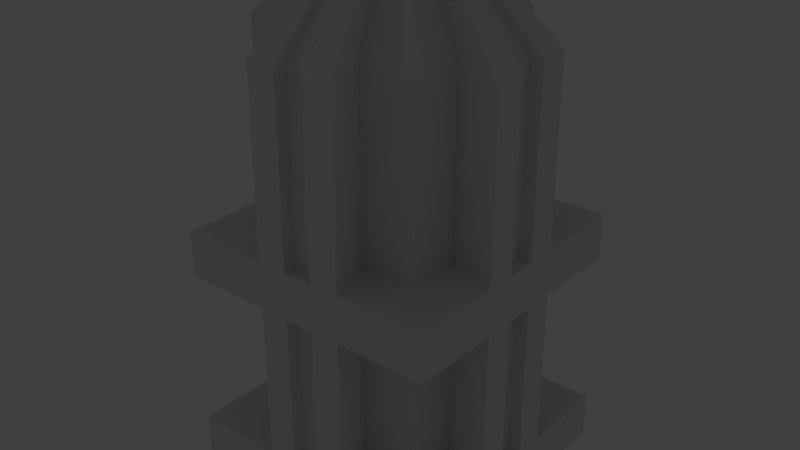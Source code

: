 # Source: building2.blend  (saved by Blender 2.79.0; exported with 4.5.12 LTS)
import bpy
from mathutils import Matrix  # noqa: F401  (used for matrix-valued properties, if any)

bpy.ops.wm.read_factory_settings(use_empty=True)
scene = bpy.context.scene
scene.name = 'Scene'

# ---- collections
col_collection_1 = bpy.data.collections.new('Collection 1'); scene.collection.children.link(col_collection_1)

# ---- materials (node trees are filled in below, after node groups)
mat_material = bpy.data.materials.new('Material')
mat_material.alpha_threshold = 0.0
mat_material.use_transparent_shadow = False
mat_material.roughness = 0.5
mat_material.line_color = (0.0, 0.0, 0.0, 1.0)

# ---- material node trees

# ---- world
world_world = bpy.data.worlds.new('World'); scene.world = world_world
world_world.color = (0.05088, 0.05088, 0.05088)
world_world.use_sun_shadow = False
world_world.sun_shadow_jitter_overblur = 0.0
world_world.cycles.sampling_method = 'MANUAL'

# ---- lights
light_lamp = bpy.data.lights.new('Lamp', 'POINT')
light_lamp.transmission_factor = 0.0
light_lamp.cutoff_distance = 30.0
light_lamp.energy = 100.0
light_lamp.shadow_buffer_clip_start = 1.001
light_lamp.shadow_soft_size = 0.1
light_lamp.shadow_maximum_resolution = 0.006
light_lamp.use_absolute_resolution = True

# ---- meshes
me_cube_001 = bpy.data.meshes.new('Cube.001')
me_cube_001.from_pydata([(7.236, 7.236, 18.0), (7.236, -7.236, 18.0), (11.75, 1.306, 18.0), (11.75, -1.306, 18.0), (10.54, 1.306, 18.0), (10.54, -1.306, 18.0), (7.236, -2.412, 18.0), (7.236, 2.412, 18.0), (9.494, 3.165, 18.0), (11.75, 3.918, 18.0), (11.75, -3.918, 18.0), (9.494, -3.165, 18.0), (7.236, 7.236, 4.03), (7.236, -7.236, 4.03), (11.75, 1.306, 4.03), (11.75, -1.306, 4.03), (10.54, 0.9043, 4.432), (10.54, -0.9043, 4.432), (7.236, -2.412, 4.03), (7.236, 2.412, 4.432), (9.494, 3.165, 4.432), (11.37, 3.791, 4.432), (11.75, -3.918, 4.03), (9.494, -3.165, 4.03), (11.75, -11.75, 4.03), (11.75, 11.75, 4.03), (11.75, 1.306, -2.384e-07), (11.75, -1.306, -2.384e-07), (11.75, 3.918, -2.384e-07), (11.75, -3.918, -2.384e-07), (11.75, -11.75, -2.384e-07), (11.75, 11.75, -2.384e-07), (5.753, 1.306, -2.384e-07), (5.753, -1.306, -2.384e-07), (5.753, 3.918, -2.384e-07), (5.753, -3.918, -2.384e-07), (5.753, -5.753, -2.384e-07), (5.753, 5.753, -2.384e-07), (7.236, 2.412, 6.026), (7.236, 2.412, 8.423), (7.236, 2.412, 10.02), (7.236, 2.412, 12.41), (7.236, 2.412, 14.01), (7.236, 2.412, 16.0), (9.494, 3.165, 16.0), (9.494, 3.165, 13.61), (9.494, 3.165, 12.01), (9.494, 3.165, 9.616), (9.494, 3.165, 8.022), (9.494, 3.165, 6.026), (11.75, 1.306, 6.026), (11.75, 1.306, 8.022), (11.75, 1.306, 10.02), (11.75, 1.306, 12.01), (11.75, 1.306, 14.01), (11.75, 1.306, 16.0), (10.54, 0.9043, 16.41), (10.54, 0.9043, 13.61), (10.54, 0.9043, 12.41), (10.54, 0.9043, 9.616), (10.54, 0.9043, 8.423), (10.54, 0.9043, 5.624), (9.494, -3.165, 6.026), (9.494, -3.165, 8.423), (9.494, -3.165, 10.02), (9.494, -3.165, 12.41), (9.494, -3.165, 14.01), (9.494, -3.165, 16.0), (7.236, -2.412, 16.0), (7.236, -2.412, 13.61), (7.236, -2.412, 12.01), (7.236, -2.412, 9.616), (7.236, -2.412, 8.022), (7.236, -2.412, 6.026), (11.37, -3.791, 5.624), (11.37, -3.791, 8.423), (11.37, -3.791, 9.616), (11.37, -3.791, 12.41), (11.37, -3.791, 13.61), (11.37, -3.791, 16.41), (11.75, -1.306, 6.026), (11.75, -1.306, 8.022), (11.75, -1.306, 10.02), (11.75, -1.306, 12.01), (11.75, -1.306, 14.01), (11.75, -1.306, 16.0), (11.37, 3.791, 5.624), (11.37, 3.791, 8.423), (11.37, 3.791, 9.616), (11.37, 3.791, 12.41), (11.37, 3.791, 13.61), (11.37, 3.791, 16.41), (7.236, 7.236, 16.0), (7.236, 7.236, 14.01), (7.236, 7.236, 12.01), (7.236, 7.236, 10.02), (7.236, 7.236, 8.022), (7.236, 7.236, 6.026), (7.236, -7.236, 16.0), (7.236, -7.236, 14.01), (7.236, -7.236, 12.01), (7.236, -7.236, 10.02), (7.236, -7.236, 8.022), (7.236, -7.236, 6.026), (10.54, -0.9043, 16.41), (10.54, -0.9043, 13.61), (10.54, -0.9043, 12.41), (10.54, -0.9043, 9.616), (10.54, -0.9043, 8.423), (10.54, -0.9043, 5.624), (7.236, -2.412, 17.6), (7.236, -6.834, 17.6), (7.236, 6.834, 17.6), (7.236, 2.412, 17.6), (9.494, 3.165, 17.6), (9.494, -3.165, 17.6), (7.236, 2.412, 4.03), (11.37, -3.791, 17.6), (11.37, 3.791, 17.6), (10.54, 0.9043, 17.6), (10.54, -0.9043, 17.6), (7.236, -2.412, 4.432), (7.236, -6.834, 4.432), (7.236, 6.834, 4.432), (9.494, 3.165, 4.03), (9.494, -3.165, 4.432), (11.75, 3.918, 4.03), (11.37, -3.791, 4.432), (10.54, 1.306, 4.03), (10.54, -1.306, 4.03), (10.54, 0.8899, 6.442), (11.36, -3.786, 15.59), (11.36, 3.786, 15.59), (7.236, 6.834, 5.624), (7.236, -6.834, 5.624), (10.54, -0.8899, 6.442), (10.54, 0.8899, 15.59), (10.54, 0.8899, 14.42), (10.54, 0.8899, 11.6), (10.54, 0.8899, 10.43), (10.54, 0.8899, 7.606), (11.36, -3.786, 6.442), (11.36, -3.786, 7.606), (11.36, -3.786, 10.43), (11.36, -3.786, 11.6), (11.36, -3.786, 14.42), (11.36, 3.786, 6.442), (11.36, 3.786, 7.606), (11.36, 3.786, 10.43), (11.36, 3.786, 11.6), (11.36, 3.786, 14.42), (7.236, 6.834, 16.41), (7.236, 6.834, 12.41), (7.236, 6.834, 13.61), (7.236, 6.834, 8.423), (7.236, 6.834, 9.616), (7.236, -6.834, 16.41), (7.236, -6.834, 12.41), (7.236, -6.834, 13.61), (7.236, -6.834, 8.423), (7.236, -6.834, 9.616), (10.54, -0.8899, 15.59), (10.54, -0.8899, 14.42), (10.54, -0.8899, 11.6), (10.54, -0.8899, 10.43), (10.54, -0.8899, 7.606), (7.236, -2.412, 16.41), (7.236, -2.412, 14.01), (7.236, -2.412, 12.41), (7.236, -2.412, 10.02), (7.236, -2.412, 8.423), (7.236, -2.412, 5.624), (7.236, 2.412, 16.41), (7.236, 2.412, 13.61), (7.236, 2.412, 12.01), (7.236, 2.412, 9.616), (7.236, 2.412, 8.022), (7.236, 2.412, 5.624), (9.494, 3.165, 16.41), (9.494, 3.165, 14.01), (9.494, 3.165, 12.41), (9.494, 3.165, 10.02), (9.494, 3.165, 8.423), (9.494, 3.165, 5.624), (9.494, -3.165, 16.41), (9.494, -3.165, 13.61), (9.494, -3.165, 12.01), (9.494, -3.165, 9.616), (9.494, -3.165, 8.022), (9.494, -3.165, 5.624), (10.54, 1.306, 16.0), (10.54, 1.306, 14.01), (10.54, 1.306, 12.01), (10.54, 1.306, 10.02), (10.54, 1.306, 8.022), (10.54, 1.306, 6.026), (11.75, -3.918, 6.026), (11.75, -3.918, 8.022), (11.75, -3.918, 10.02), (11.75, -3.918, 12.01), (11.75, -3.918, 14.01), (11.75, -3.918, 16.0), (11.75, 3.918, 6.026), (11.75, 3.918, 8.022), (11.75, 3.918, 10.02), (11.75, 3.918, 12.01), (11.75, 3.918, 14.01), (11.75, 3.918, 16.0), (7.236, 6.82, 15.59), (7.236, 6.82, 14.42), (7.236, 6.82, 11.6), (7.236, 6.82, 10.43), (7.236, 6.82, 7.606), (7.236, 6.82, 6.442), (7.236, -6.82, 15.59), (7.236, -6.82, 14.42), (7.236, -6.82, 11.6), (7.236, -6.82, 10.43), (7.236, -6.82, 7.606), (7.236, -6.82, 6.442), (10.54, -1.306, 16.0), (10.54, -1.306, 14.01), (10.54, -1.306, 12.01), (10.54, -1.306, 10.02), (10.54, -1.306, 8.022), (10.54, -1.306, 6.026), (7.236, -2.412, 15.59), (7.236, -2.412, 14.42), (7.236, -2.412, 11.6), (7.236, -2.412, 10.43), (7.236, -2.412, 7.606), (7.236, -2.412, 6.442), (7.236, 2.412, 15.59), (7.236, 2.412, 14.42), (7.236, 2.412, 11.6), (7.236, 2.412, 10.43), (7.236, 2.412, 7.606), (7.236, 2.412, 6.442), (9.494, 3.165, 15.59), (9.494, 3.165, 14.42), (9.494, 3.165, 11.6), (9.494, 3.165, 10.43), (9.494, 3.165, 7.606), (9.494, 3.165, 6.442), (9.494, -3.165, 15.59), (9.494, -3.165, 14.42), (9.494, -3.165, 11.6), (9.494, -3.165, 10.43), (9.494, -3.165, 7.606), (9.494, -3.165, 6.442)], [], [(177, 183, 20, 19), (50, 195, 128, 14), (189, 171, 121, 125), (74, 189, 125, 127), (80, 196, 22, 15), (202, 50, 14, 126), (183, 86, 21, 20), (133, 177, 19, 123), (171, 134, 122, 121), (61, 109, 17, 16), (225, 80, 15, 129), (13, 24, 22, 18), (116, 124, 126, 25, 12), (129, 15, 14, 128), (126, 14, 26, 28), (15, 22, 29, 27), (22, 24, 30, 29), (14, 15, 27, 26), (25, 126, 28, 31), (27, 29, 35, 33), (31, 28, 34, 37), (28, 26, 32, 34), (26, 27, 33, 32), (29, 30, 36, 35), (5, 3, 85, 220), (220, 85, 84, 221), (221, 84, 83, 222), (222, 83, 82, 223), (223, 82, 81, 224), (224, 81, 80, 225), (119, 120, 104, 56), (136, 161, 162, 137), (57, 105, 106, 58), (138, 163, 164, 139), (59, 107, 108, 60), (140, 165, 135, 130), (110, 111, 156, 166), (226, 214, 215, 227), (69, 158, 157, 168), (228, 216, 217, 229), (71, 160, 159, 170), (230, 218, 219, 231), (112, 113, 172, 151), (208, 232, 233, 209), (153, 173, 41, 152), (210, 234, 235, 211), (155, 175, 39, 154), (212, 236, 237, 213), (114, 118, 91, 178), (238, 132, 150, 239), (45, 90, 89, 180), (240, 149, 148, 241), (47, 88, 87, 182), (242, 147, 146, 243), (9, 2, 55, 207), (207, 55, 54, 206), (206, 54, 53, 205), (205, 53, 52, 204), (204, 52, 51, 203), (203, 51, 50, 202), (3, 10, 201, 85), (85, 201, 200, 84), (84, 200, 199, 83), (83, 199, 198, 82), (82, 198, 197, 81), (81, 197, 196, 80), (117, 115, 184, 79), (131, 244, 245, 145), (78, 185, 65, 77), (144, 246, 247, 143), (76, 187, 63, 75), (142, 248, 249, 141), (115, 110, 166, 184), (244, 226, 227, 245), (185, 69, 168, 65), (246, 228, 229, 247), (187, 71, 170, 63), (248, 230, 231, 249), (2, 4, 190, 55), (55, 190, 191, 54), (54, 191, 192, 53), (53, 192, 193, 52), (52, 193, 194, 51), (51, 194, 195, 50), (113, 114, 178, 172), (232, 238, 239, 233), (173, 45, 180, 41), (234, 240, 241, 235), (175, 47, 182, 39), (236, 242, 243, 237), (111, 110, 6, 1), (113, 112, 0, 7), (114, 113, 7, 8), (115, 117, 10, 11), (118, 114, 8, 9), (120, 119, 4, 5), (110, 115, 11, 6), (121, 122, 13, 18), (123, 19, 116, 12), (19, 20, 124, 116), (127, 125, 23, 22), (20, 21, 126, 124), (16, 17, 129, 128), (125, 121, 18, 23), (61, 16, 128, 195), (117, 79, 201, 10), (91, 118, 9, 207), (133, 123, 12, 97), (122, 134, 103, 13), (17, 109, 225, 129), (119, 56, 190, 4), (57, 58, 192, 191), (59, 60, 194, 193), (74, 127, 22, 196), (76, 75, 197, 198), (78, 77, 199, 200), (21, 86, 202, 126), (87, 88, 204, 203), (89, 90, 206, 205), (112, 151, 92, 0), (153, 152, 94, 93), (155, 154, 96, 95), (156, 111, 1, 98), (157, 158, 99, 100), (159, 160, 101, 102), (104, 120, 5, 220), (106, 105, 221, 222), (108, 107, 223, 224), (56, 104, 220, 190), (105, 57, 191, 221), (58, 106, 222, 192), (107, 59, 193, 223), (60, 108, 224, 194), (109, 61, 195, 225), (166, 156, 98, 68), (158, 69, 167, 99), (168, 157, 100, 70), (160, 71, 169, 101), (170, 159, 102, 72), (134, 171, 73, 103), (151, 172, 43, 92), (173, 153, 93, 42), (152, 41, 174, 94), (175, 155, 95, 40), (154, 39, 176, 96), (177, 133, 97, 38), (178, 91, 207, 44), (90, 45, 179, 206), (180, 89, 205, 46), (88, 47, 181, 204), (182, 87, 203, 48), (86, 183, 49, 202), (79, 184, 67, 201), (185, 78, 200, 66), (77, 65, 186, 199), (187, 76, 198, 64), (75, 63, 188, 197), (189, 74, 196, 62), (184, 166, 68, 67), (69, 185, 66, 167), (65, 168, 70, 186), (71, 187, 64, 169), (63, 170, 72, 188), (171, 189, 62, 73), (172, 178, 44, 43), (45, 173, 42, 179), (41, 180, 46, 174), (47, 175, 40, 181), (39, 182, 48, 176), (183, 177, 38, 49), (136, 137, 191, 190), (138, 139, 193, 192), (140, 130, 195, 194), (142, 141, 196, 197), (144, 143, 198, 199), (131, 145, 200, 201), (146, 147, 203, 202), (148, 149, 205, 204), (150, 132, 207, 206), (208, 209, 93, 92), (210, 211, 95, 94), (212, 213, 97, 96), (215, 214, 98, 99), (217, 216, 100, 101), (219, 218, 102, 103), (162, 161, 220, 221), (164, 163, 222, 223), (135, 165, 224, 225), (161, 136, 190, 220), (137, 162, 221, 191), (163, 138, 192, 222), (139, 164, 223, 193), (165, 140, 194, 224), (130, 135, 225, 195), (214, 226, 68, 98), (227, 215, 99, 167), (216, 228, 70, 100), (229, 217, 101, 169), (218, 230, 72, 102), (231, 219, 103, 73), (232, 208, 92, 43), (209, 233, 42, 93), (234, 210, 94, 174), (211, 235, 40, 95), (236, 212, 96, 176), (213, 237, 38, 97), (132, 238, 44, 207), (239, 150, 206, 179), (149, 240, 46, 205), (241, 148, 204, 181), (147, 242, 48, 203), (243, 146, 202, 49), (244, 131, 201, 67), (145, 245, 66, 200), (246, 144, 199, 186), (143, 247, 64, 198), (248, 142, 197, 188), (141, 249, 62, 196), (226, 244, 67, 68), (245, 227, 167, 66), (228, 246, 186, 70), (247, 229, 169, 64), (230, 248, 188, 72), (249, 231, 73, 62), (238, 232, 43, 44), (233, 239, 179, 42), (240, 234, 174, 46), (235, 241, 181, 40), (242, 236, 176, 48), (237, 243, 49, 38)])
_uv = me_cube_001.uv_layers.new(name='UVMap')
_uv.uv.foreach_set('vector', [0.8703, 0.6147, 0.8703, 0.6147, 0.8703, 0.6147, 0.8703, 0.6147, 0.625, 0.6178, 0.625, 0.6178, 0.625, 0.6178, 0.625, 0.6178, 0.8703, 0.6147, 0.8703, 0.6147, 0.8703, 0.6147, 0.8703, 0.6147, 0.8703, 0.6147, 0.8703, 0.6147, 0.8703, 0.6147, 0.8703, 0.6147, 0.625, 0.6178, 0.625, 0.6178, 0.625, 0.6178, 0.625, 0.6178, 0.625, 0.6178, 0.625, 0.6178, 0.625, 0.6178, 0.625, 0.6178, 0.8703, 0.6147, 0.8703, 0.6147, 0.8703, 0.6147, 0.8703, 0.6147, 0.8703, 0.6147, 0.8703, 0.6147, 0.8703, 0.6147, 0.8703, 0.6147, 0.8703, 0.6147, 0.8703, 0.6147, 0.8703, 0.6147, 0.8703, 0.6147, 0.8703, 0.6147, 0.8703, 0.6147, 0.8703, 0.6147, 0.8703, 0.6147, 0.625, 0.6178, 0.625, 0.6178, 0.625, 0.6178, 0.625, 0.6178, 0.625, 0.6178, 0.625, 0.6178, 0.625, 0.6178, 0.625, 0.6178, 0.625, 0.6178, 0.625, 0.6178, 0.625, 0.6178, 0.625, 0.6178, 0.625, 0.6178, 0.625, 0.6178, 0.625, 0.6178, 0.625, 0.6178, 0.625, 0.6178, 0.625, 0.6178, 0.625, 0.6178, 0.625, 0.6178, 0.625, 0.6178, 0.625, 0.6178, 0.625, 0.6178, 0.625, 0.6178, 0.625, 0.6178, 0.625, 0.6178, 0.625, 0.6178, 0.625, 0.6178, 0.625, 0.6178, 0.625, 0.6178, 0.625, 0.6178, 0.625, 0.6178, 0.625, 0.6178, 0.625, 0.6178, 0.625, 0.6178, 0.625, 0.6178, 0.625, 0.6178, 0.625, 0.6178, 0.625, 0.6178, 0.625, 0.6178, 0.625, 0.6178, 0.625, 0.6178, 0.625, 0.6178, 0.625, 0.6178, 0.625, 0.6178, 0.625, 0.6178, 0.625, 0.6178, 0.625, 0.6178, 0.625, 0.6178, 0.625, 0.6178, 0.625, 0.6178, 0.625, 0.6178, 0.625, 0.6178, 0.625, 0.6178, 0.625, 0.6178, 0.625, 0.6178, 0.625, 0.6178, 0.625, 0.6178, 0.625, 0.6178, 0.625, 0.6178, 0.625, 0.6178, 0.625, 0.6178, 0.625, 0.6178, 0.625, 0.6178, 0.625, 0.6178, 0.625, 0.6178, 0.625, 0.6178, 0.625, 0.6178, 0.625, 0.6178, 0.625, 0.6178, 0.625, 0.6178, 0.625, 0.6178, 0.625, 0.6178, 0.625, 0.6178, 0.625, 0.6178, 0.625, 0.6178, 0.625, 0.6178, 0.625, 0.6178, 0.625, 0.6178, 0.625, 0.6178, 0.625, 0.6178, 0.8703, 0.6147, 0.8703, 0.6147, 0.8703, 0.6147, 0.8703, 0.6147, 0.8703, 0.6147, 0.8703, 0.6147, 0.8703, 0.6147, 0.8703, 0.6147, 0.8703, 0.6147, 0.8703, 0.6147, 0.8703, 0.6147, 0.8703, 0.6147, 0.8703, 0.6147, 0.8703, 0.6147, 0.8703, 0.6147, 0.8703, 0.6147, 0.8703, 0.6147, 0.8703, 0.6147, 0.8703, 0.6147, 0.8703, 0.6147, 0.8703, 0.6147, 0.8703, 0.6147, 0.8703, 0.6147, 0.8703, 0.6147, 0.8703, 0.6147, 0.8703, 0.6147, 0.8703, 0.6147, 0.8703, 0.6147, 0.8703, 0.6147, 0.8703, 0.6147, 0.8703, 0.6147, 0.8703, 0.6147, 0.8703, 0.6147, 0.8703, 0.6147, 0.8703, 0.6147, 0.8703, 0.6147, 0.8703, 0.6147, 0.8703, 0.6147, 0.8703, 0.6147, 0.8703, 0.6147, 0.8703, 0.6147, 0.8703, 0.6147, 0.8703, 0.6147, 0.8703, 0.6147, 0.8703, 0.6147, 0.8703, 0.6147, 0.8703, 0.6147, 0.8703, 0.6147, 0.8703, 0.6147, 0.8703, 0.6147, 0.8703, 0.6147, 0.8703, 0.6147, 0.8703, 0.6147, 0.8703, 0.6147, 0.8703, 0.6147, 0.8703, 0.6147, 0.8703, 0.6147, 0.8703, 0.6147, 0.8703, 0.6147, 0.8703, 0.6147, 0.8703, 0.6147, 0.8703, 0.6147, 0.8703, 0.6147, 0.8703, 0.6147, 0.8703, 0.6147, 0.8703, 0.6147, 0.8703, 0.6147, 0.8703, 0.6147, 0.8703, 0.6147, 0.8703, 0.6147, 0.8703, 0.6147, 0.8703, 0.6147, 0.8703, 0.6147, 0.8703, 0.6147, 0.8703, 0.6147, 0.8703, 0.6147, 0.8703, 0.6147, 0.8703, 0.6147, 0.8703, 0.6147, 0.8703, 0.6147, 0.8703, 0.6147, 0.8703, 0.6147, 0.8703, 0.6147, 0.8703, 0.6147, 0.8703, 0.6147, 0.8703, 0.6147, 0.8703, 0.6147, 0.8703, 0.6147, 0.8703, 0.6147, 0.8703, 0.6147, 0.8703, 0.6147, 0.8703, 0.6147, 0.8703, 0.6147, 0.8703, 0.6147, 0.8703, 0.6147, 0.8703, 0.6147, 0.625, 0.6178, 0.625, 0.6178, 0.625, 0.6178, 0.625, 0.6178, 0.625, 0.6178, 0.625, 0.6178, 0.625, 0.6178, 0.625, 0.6178, 0.625, 0.6178, 0.625, 0.6178, 0.625, 0.6178, 0.625, 0.6178, 0.625, 0.6178, 0.625, 0.6178, 0.625, 0.6178, 0.625, 0.6178, 0.625, 0.6178, 0.625, 0.6178, 0.625, 0.6178, 0.625, 0.6178, 0.625, 0.6178, 0.625, 0.6178, 0.625, 0.6178, 0.625, 0.6178, 0.625, 0.6178, 0.625, 0.6178, 0.625, 0.6178, 0.625, 0.6178, 0.625, 0.6178, 0.625, 0.6178, 0.625, 0.6178, 0.625, 0.6178, 0.625, 0.6178, 0.625, 0.6178, 0.625, 0.6178, 0.625, 0.6178, 0.625, 0.6178, 0.625, 0.6178, 0.625, 0.6178, 0.625, 0.6178, 0.625, 0.6178, 0.625, 0.6178, 0.625, 0.6178, 0.625, 0.6178, 0.625, 0.6178, 0.625, 0.6178, 0.625, 0.6178, 0.625, 0.6178, 0.8703, 0.6147, 0.8703, 0.6147, 0.8703, 0.6147, 0.8703, 0.6147, 0.8703, 0.6147, 0.8703, 0.6147, 0.8703, 0.6147, 0.8703, 0.6147, 0.8703, 0.6147, 0.8703, 0.6147, 0.8703, 0.6147, 0.8703, 0.6147, 0.8703, 0.6147, 0.8703, 0.6147, 0.8703, 0.6147, 0.8703, 0.6147, 0.8703, 0.6147, 0.8703, 0.6147, 0.8703, 0.6147, 0.8703, 0.6147, 0.8703, 0.6147, 0.8703, 0.6147, 0.8703, 0.6147, 0.8703, 0.6147, 0.8703, 0.6147, 0.8703, 0.6147, 0.8703, 0.6147, 0.8703, 0.6147, 0.8703, 0.6147, 0.8703, 0.6147, 0.8703, 0.6147, 0.8703, 0.6147, 0.8703, 0.6147, 0.8703, 0.6147, 0.8703, 0.6147, 0.8703, 0.6147, 0.8703, 0.6147, 0.8703, 0.6147, 0.8703, 0.6147, 0.8703, 0.6147, 0.8703, 0.6147, 0.8703, 0.6147, 0.8703, 0.6147, 0.8703, 0.6147, 0.8703, 0.6147, 0.8703, 0.6147, 0.8703, 0.6147, 0.8703, 0.6147, 0.625, 0.6178, 0.625, 0.6178, 0.625, 0.6178, 0.625, 0.6178, 0.625, 0.6178, 0.625, 0.6178, 0.625, 0.6178, 0.625, 0.6178, 0.625, 0.6178, 0.625, 0.6178, 0.625, 0.6178, 0.625, 0.6178, 0.625, 0.6178, 0.625, 0.6178, 0.625, 0.6178, 0.625, 0.6178, 0.625, 0.6178, 0.625, 0.6178, 0.625, 0.6178, 0.625, 0.6178, 0.625, 0.6178, 0.625, 0.6178, 0.625, 0.6178, 0.625, 0.6178, 0.8703, 0.6147, 0.8703, 0.6147, 0.8703, 0.6147, 0.8703, 0.6147, 0.8703, 0.6147, 0.8703, 0.6147, 0.8703, 0.6147, 0.8703, 0.6147, 0.8703, 0.6147, 0.8703, 0.6147, 0.8703, 0.6147, 0.8703, 0.6147, 0.8703, 0.6147, 0.8703, 0.6147, 0.8703, 0.6147, 0.8703, 0.6147, 0.8703, 0.6147, 0.8703, 0.6147, 0.8703, 0.6147, 0.8703, 0.6147, 0.8703, 0.6147, 0.8703, 0.6147, 0.8703, 0.6147, 0.8703, 0.6147, 0.625, 0.6178, 0.625, 0.6178, 0.625, 0.6178, 0.625, 0.6178, 0.625, 0.6178, 0.625, 0.6178, 0.625, 0.6178, 0.625, 0.6178, 0.625, 0.6178, 0.625, 0.6178, 0.625, 0.6178, 0.625, 0.6178, 0.625, 0.6178, 0.625, 0.6178, 0.625, 0.6178, 0.625, 0.6178, 0.625, 0.6178, 0.625, 0.6178, 0.625, 0.6178, 0.625, 0.6178, 0.625, 0.6178, 0.625, 0.6178, 0.625, 0.6178, 0.625, 0.6178, 0.625, 0.6178, 0.625, 0.6178, 0.625, 0.6178, 0.625, 0.6178, 0.625, 0.6178, 0.625, 0.6178, 0.625, 0.6178, 0.625, 0.6178, 0.625, 0.6178, 0.625, 0.6178, 0.625, 0.6178, 0.625, 0.6178, 0.625, 0.6178, 0.625, 0.6178, 0.625, 0.6178, 0.625, 0.6178, 0.625, 0.6178, 0.625, 0.6178, 0.625, 0.6178, 0.625, 0.6178, 0.625, 0.6178, 0.625, 0.6178, 0.625, 0.6178, 0.625, 0.6178, 0.625, 0.6178, 0.625, 0.6178, 0.625, 0.6178, 0.625, 0.6178, 0.625, 0.6178, 0.625, 0.6178, 0.625, 0.6178, 0.625, 0.6178, 0.625, 0.6178, 0.625, 0.6178, 0.625, 0.6178, 0.625, 0.6178, 0.625, 0.6178, 0.625, 0.6178, 0.625, 0.6178, 0.625, 0.6178, 0.625, 0.6178, 0.625, 0.6178, 0.625, 0.6178, 0.625, 0.6178, 0.625, 0.6178, 0.625, 0.6178, 0.625, 0.6178, 0.625, 0.6178, 0.625, 0.6178, 0.625, 0.6178, 0.625, 0.6178, 0.625, 0.6178, 0.625, 0.6178, 0.625, 0.6178, 0.625, 0.6178, 0.625, 0.6178, 0.625, 0.6178, 0.625, 0.6178, 0.625, 0.6178, 0.625, 0.6178, 0.625, 0.6178, 0.625, 0.6178, 0.625, 0.6178, 0.625, 0.6178, 0.625, 0.6178, 0.625, 0.6178, 0.625, 0.6178, 0.625, 0.6178, 0.625, 0.6178, 0.625, 0.6178, 0.625, 0.6178, 0.625, 0.6178, 0.625, 0.6178, 0.625, 0.6178, 0.625, 0.6178, 0.625, 0.6178, 0.625, 0.6178, 0.625, 0.6178, 0.625, 0.6178, 0.625, 0.6178, 0.625, 0.6178, 0.625, 0.6178, 0.625, 0.6178, 0.625, 0.6178, 0.625, 0.6178, 0.625, 0.6178, 0.625, 0.6178, 0.625, 0.6178, 0.625, 0.6178, 0.625, 0.6178, 0.625, 0.6178, 0.625, 0.6178, 0.625, 0.6178, 0.625, 0.6178, 0.625, 0.6178, 0.625, 0.6178, 0.625, 0.6178, 0.625, 0.6178, 0.625, 0.6178, 0.625, 0.6178, 0.625, 0.6178, 0.625, 0.6178, 0.625, 0.6178, 0.625, 0.6178, 0.625, 0.6178, 0.625, 0.6178, 0.625, 0.6178, 0.625, 0.6178, 0.625, 0.6178, 0.625, 0.6178, 0.625, 0.6178, 0.625, 0.6178, 0.625, 0.6178, 0.625, 0.6178, 0.625, 0.6178, 0.625, 0.6178, 0.625, 0.6178, 0.625, 0.6178, 0.625, 0.6178, 0.625, 0.6178, 0.625, 0.6178, 0.625, 0.6178, 0.625, 0.6178, 0.625, 0.6178, 0.625, 0.6178, 0.625, 0.6178, 0.625, 0.6178, 0.625, 0.6178, 0.625, 0.6178, 0.625, 0.6178, 0.625, 0.6178, 0.625, 0.6178, 0.625, 0.6178, 0.625, 0.6178, 0.625, 0.6178, 0.625, 0.6178, 0.625, 0.6178, 0.625, 0.6178, 0.625, 0.6178, 0.625, 0.6178, 0.625, 0.6178, 0.625, 0.6178, 0.625, 0.6178, 0.625, 0.6178, 0.625, 0.6178, 0.625, 0.6178, 0.625, 0.6178, 0.625, 0.6178, 0.625, 0.6178, 0.625, 0.6178, 0.625, 0.6178, 0.625, 0.6178, 0.625, 0.6178, 0.625, 0.6178, 0.625, 0.6178, 0.625, 0.6178, 0.625, 0.6178, 0.625, 0.6178, 0.625, 0.6178, 0.625, 0.6178, 0.625, 0.6178, 0.625, 0.6178, 0.625, 0.6178, 0.625, 0.6178, 0.625, 0.6178, 0.625, 0.6178, 0.625, 0.6178, 0.625, 0.6178, 0.625, 0.6178, 0.625, 0.6178, 0.625, 0.6178, 0.625, 0.6178, 0.625, 0.6178, 0.625, 0.6178, 0.625, 0.6178, 0.625, 0.6178, 0.625, 0.6178, 0.625, 0.6178, 0.625, 0.6178, 0.625, 0.6178, 0.625, 0.6178, 0.625, 0.6178, 0.625, 0.6178, 0.625, 0.6178, 0.625, 0.6178, 0.625, 0.6178, 0.625, 0.6178, 0.625, 0.6178, 0.625, 0.6178, 0.625, 0.6178, 0.625, 0.6178, 0.625, 0.6178, 0.625, 0.6178, 0.625, 0.6178, 0.625, 0.6178, 0.625, 0.6178, 0.625, 0.6178, 0.625, 0.6178, 0.625, 0.6178, 0.625, 0.6178, 0.625, 0.6178, 0.625, 0.6178, 0.625, 0.6178, 0.625, 0.6178, 0.625, 0.6178, 0.625, 0.6178, 0.625, 0.6178, 0.625, 0.6178, 0.625, 0.6178, 0.625, 0.6178, 0.625, 0.6178, 0.625, 0.6178, 0.625, 0.6178, 0.625, 0.6178, 0.625, 0.6178, 0.625, 0.6178, 0.625, 0.6178, 0.625, 0.6178, 0.625, 0.6178, 0.625, 0.6178, 0.625, 0.6178, 0.625, 0.6178, 0.625, 0.6178, 0.625, 0.6178, 0.625, 0.6178, 0.625, 0.6178, 0.625, 0.6178, 0.625, 0.6178, 0.625, 0.6178, 0.625, 0.6178, 0.625, 0.6178, 0.625, 0.6178, 0.625, 0.6178, 0.625, 0.6178, 0.625, 0.6178, 0.625, 0.6178, 0.625, 0.6178, 0.625, 0.6178, 0.625, 0.6178, 0.625, 0.6178, 0.625, 0.6178, 0.625, 0.6178, 0.625, 0.6178, 0.625, 0.6178, 0.625, 0.6178, 0.625, 0.6178, 0.625, 0.6178, 0.625, 0.6178, 0.625, 0.6178, 0.625, 0.6178, 0.625, 0.6178, 0.625, 0.6178, 0.625, 0.6178, 0.625, 0.6178, 0.625, 0.6178, 0.625, 0.6178, 0.625, 0.6178, 0.625, 0.6178, 0.625, 0.6178, 0.625, 0.6178, 0.625, 0.6178, 0.625, 0.6178, 0.625, 0.6178, 0.625, 0.6178, 0.625, 0.6178, 0.625, 0.6178, 0.625, 0.6178, 0.625, 0.6178, 0.625, 0.6178, 0.625, 0.6178, 0.625, 0.6178, 0.625, 0.6178, 0.625, 0.6178, 0.625, 0.6178, 0.625, 0.6178, 0.625, 0.6178, 0.625, 0.6178, 0.625, 0.6178, 0.625, 0.6178, 0.625, 0.6178, 0.625, 0.6178, 0.625, 0.6178, 0.625, 0.6178, 0.625, 0.6178, 0.625, 0.6178, 0.625, 0.6178, 0.625, 0.6178, 0.625, 0.6178, 0.625, 0.6178, 0.625, 0.6178, 0.625, 0.6178, 0.625, 0.6178, 0.625, 0.6178, 0.625, 0.6178, 0.625, 0.6178, 0.625, 0.6178, 0.625, 0.6178, 0.625, 0.6178, 0.625, 0.6178, 0.625, 0.6178, 0.625, 0.6178, 0.625, 0.6178, 0.625, 0.6178, 0.625, 0.6178, 0.625, 0.6178, 0.625, 0.6178, 0.625, 0.6178, 0.625, 0.6178, 0.625, 0.6178, 0.625, 0.6178, 0.625, 0.6178, 0.625, 0.6178, 0.625, 0.6178, 0.625, 0.6178, 0.625, 0.6178, 0.625, 0.6178, 0.625, 0.6178, 0.625, 0.6178, 0.625, 0.6178, 0.625, 0.6178, 0.625, 0.6178, 0.625, 0.6178, 0.625, 0.6178, 0.625, 0.6178, 0.625, 0.6178, 0.625, 0.6178, 0.625, 0.6178, 0.625, 0.6178, 0.625, 0.6178, 0.625, 0.6178, 0.625, 0.6178, 0.625, 0.6178, 0.625, 0.6178, 0.625, 0.6178, 0.625, 0.6178, 0.625, 0.6178, 0.625, 0.6178, 0.625, 0.6178, 0.625, 0.6178, 0.625, 0.6178, 0.625, 0.6178, 0.625, 0.6178, 0.625, 0.6178, 0.625, 0.6178, 0.625, 0.6178, 0.625, 0.6178, 0.625, 0.6178, 0.625, 0.6178, 0.625, 0.6178, 0.625, 0.6178, 0.625, 0.6178, 0.625, 0.6178, 0.625, 0.6178, 0.625, 0.6178, 0.625, 0.6178, 0.625, 0.6178, 0.625, 0.6178, 0.625, 0.6178, 0.625, 0.6178, 0.625, 0.6178, 0.625, 0.6178, 0.625, 0.6178, 0.625, 0.6178, 0.625, 0.6178, 0.625, 0.6178, 0.625, 0.6178, 0.625, 0.6178, 0.625, 0.6178, 0.625, 0.6178, 0.625, 0.6178, 0.625, 0.6178, 0.625, 0.6178, 0.625, 0.6178, 0.625, 0.6178, 0.625, 0.6178, 0.625, 0.6178, 0.625, 0.6178, 0.625, 0.6178, 0.625, 0.6178, 0.625, 0.6178, 0.625, 0.6178, 0.625, 0.6178, 0.625, 0.6178, 0.625, 0.6178, 0.625, 0.6178, 0.625, 0.6178, 0.625, 0.6178, 0.625, 0.6178, 0.625, 0.6178, 0.625, 0.6178, 0.625, 0.6178, 0.625, 0.6178, 0.625, 0.6178, 0.625, 0.6178, 0.625, 0.6178, 0.625, 0.6178, 0.625, 0.6178, 0.625, 0.6178, 0.625, 0.6178, 0.625, 0.6178, 0.625, 0.6178, 0.625, 0.6178, 0.625, 0.6178, 0.625, 0.6178, 0.625, 0.6178, 0.625, 0.6178, 0.625, 0.6178, 0.625, 0.6178, 0.625, 0.6178, 0.625, 0.6178, 0.625, 0.6178, 0.625, 0.6178, 0.625, 0.6178, 0.625, 0.6178, 0.625, 0.6178, 0.625, 0.6178, 0.625, 0.6178, 0.625, 0.6178, 0.625, 0.6178, 0.625, 0.6178, 0.625, 0.6178, 0.625, 0.6178, 0.625, 0.6178, 0.625, 0.6178, 0.625, 0.6178, 0.625, 0.6178, 0.625, 0.6178, 0.625, 0.6178, 0.625, 0.6178, 0.625, 0.6178, 0.625, 0.6178, 0.625, 0.6178, 0.625, 0.6178, 0.625, 0.6178, 0.625, 0.6178, 0.625, 0.6178, 0.625, 0.6178, 0.625, 0.6178, 0.625, 0.6178, 0.625, 0.6178, 0.625, 0.6178, 0.625, 0.6178, 0.625, 0.6178, 0.625, 0.6178, 0.625, 0.6178, 0.625, 0.6178, 0.625, 0.6178, 0.625, 0.6178, 0.625, 0.6178, 0.625, 0.6178, 0.625, 0.6178, 0.625, 0.6178, 0.625, 0.6178, 0.625, 0.6178, 0.625, 0.6178, 0.625, 0.6178, 0.625, 0.6178, 0.625, 0.6178, 0.625, 0.6178, 0.625, 0.6178, 0.625, 0.6178, 0.625, 0.6178, 0.625, 0.6178, 0.625, 0.6178, 0.625, 0.6178, 0.625, 0.6178, 0.625, 0.6178, 0.625, 0.6178, 0.625, 0.6178, 0.625, 0.6178, 0.625, 0.6178, 0.625, 0.6178, 0.625, 0.6178, 0.625, 0.6178, 0.625, 0.6178, 0.625, 0.6178, 0.625, 0.6178, 0.625, 0.6178, 0.625, 0.6178, 0.625, 0.6178, 0.625, 0.6178, 0.625, 0.6178, 0.625, 0.6178, 0.625, 0.6178, 0.625, 0.6178, 0.625, 0.6178, 0.625, 0.6178, 0.625, 0.6178, 0.625, 0.6178, 0.625, 0.6178, 0.625, 0.6178, 0.625, 0.6178, 0.625, 0.6178, 0.625, 0.6178, 0.625, 0.6178, 0.625, 0.6178, 0.625, 0.6178, 0.625, 0.6178, 0.625, 0.6178, 0.625, 0.6178, 0.625, 0.6178, 0.625, 0.6178, 0.625, 0.6178, 0.625, 0.6178, 0.625, 0.6178, 0.625, 0.6178, 0.625, 0.6178, 0.625, 0.6178, 0.625, 0.6178, 0.625, 0.6178, 0.625, 0.6178, 0.625, 0.6178, 0.625, 0.6178, 0.625, 0.6178, 0.625, 0.6178, 0.625, 0.6178, 0.625, 0.6178, 0.625, 0.6178, 0.625, 0.6178, 0.625, 0.6178, 0.625, 0.6178, 0.625, 0.6178, 0.625, 0.6178, 0.625, 0.6178, 0.625, 0.6178, 0.625, 0.6178, 0.625, 0.6178, 0.625, 0.6178, 0.625, 0.6178, 0.625, 0.6178, 0.625, 0.6178, 0.625, 0.6178, 0.625, 0.6178, 0.625, 0.6178, 0.625, 0.6178, 0.625, 0.6178])
me_cube_001.materials.append(mat_material)
me_cube_001.use_remesh_preserve_volume = False
me_cube_001.use_remesh_preserve_attributes = False
me_cube_001.use_mirror_vertex_groups = False
me_cube_001.update()
me_cube = bpy.data.meshes.new('Cube')
me_cube.from_pydata([(7.236, 7.236, 0.0), (7.236, -7.236, 0.0), (7.236, 7.236, 1.97), (7.236, -7.236, 1.97), (3.826, 3.826, 7.741), (3.826, -3.826, 7.741), (7.236, 2.412, 0.3559), (7.236, -2.412, 0.3559), (7.236, 2.412, 1.584), (7.236, -2.412, 1.584), (3.826, 1.275, 7.741), (3.826, -1.275, 7.741), (1.275, 1.275, 7.741), (1.275, -1.275, 7.741), (11.39, 3.795, 0.3559), (11.39, -3.795, 0.3559), (11.39, 3.795, 1.584), (11.39, -3.795, 1.584), (6.214, 2.071, 7.741), (6.214, -2.071, 7.741), (3.826, 0.4251, 7.741), (3.826, -0.4251, 7.741), (1.275, 0.4251, 7.741), (1.275, -0.4251, 7.741), (11.75, 1.306, 0.0), (11.75, -1.306, 0.0), (11.75, 1.306, 1.97), (11.75, -1.306, 1.97), (6.214, 0.6904, 7.741), (6.214, -0.6904, 7.741), (0.4251, 0.4251, 7.741), (0.4251, -0.4251, 7.741), (10.54, 1.306, 0.0), (10.54, -1.306, 0.0), (10.22, 0.7811, 2.337), (10.22, -0.7811, 2.337), (5.888, 0.2439, 7.374), (5.888, -0.2439, 7.374), (9.494, 3.165, 0.3559), (9.494, 3.165, 1.584), (9.494, -3.165, 0.3559), (9.494, -3.165, 1.584), (5.02, -1.673, 7.741), (5.02, 1.673, 7.741), (-9.239e-07, -1.192e-06, 7.741), (7.236, -2.412, 0.0), (7.236, 6.85, 0.3559), (7.236, -6.85, 0.3559), (7.236, 6.85, 1.584), (7.236, -6.85, 1.584), (7.236, -2.412, 1.97), (7.236, 2.412, 0.0), (7.236, 2.412, 1.97), (9.494, 3.165, 0.0), (9.494, 3.165, 1.97), (11.75, 3.918, 1.97), (11.75, 3.918, 0.0), (11.75, -3.918, 1.97), (11.75, -3.918, 0.0), (9.494, -3.165, 0.0), (9.494, -3.165, 1.97), (10.54, 1.306, 1.97), (10.54, -1.306, 1.97), (5.572, 0.6904, 7.741), (5.572, -0.6904, 7.741)], [], [(7, 9, 49, 47), (52, 2, 4, 10), (11, 13, 5), (42, 60, 57, 19), (41, 40, 15, 17), (4, 12, 10), (21, 23, 13, 11), (3, 50, 11, 5), (46, 48, 8, 6), (38, 39, 16, 14), (26, 55, 18, 28), (25, 27, 57, 58), (54, 43, 18, 55), (64, 42, 19, 29), (23, 31, 13), (22, 30, 31, 23), (43, 63, 28, 18), (56, 55, 26, 24), (24, 26, 61, 32), (57, 27, 29, 19), (20, 21, 64, 63), (10, 12, 22, 20), (20, 22, 23, 21), (32, 61, 62, 33), (35, 34, 36, 37), (29, 27, 62, 64), (27, 25, 33, 62), (26, 28, 63, 61), (10, 20, 63, 43), (21, 11, 42, 64), (52, 10, 43, 54), (6, 8, 39, 38), (9, 7, 40, 41), (11, 50, 60, 42), (44, 31, 30), (30, 22, 12), (7, 47, 1, 45), (48, 46, 0, 2), (47, 49, 3, 1), (49, 9, 50, 3), (46, 6, 51, 0), (8, 48, 2, 52), (6, 38, 53, 51), (16, 39, 54, 55), (14, 16, 55, 56), (17, 15, 58, 57), (15, 40, 59, 58), (9, 41, 60, 50), (38, 14, 56, 53), (39, 8, 52, 54), (40, 7, 45, 59), (41, 17, 57, 60), (34, 35, 62, 61), (37, 36, 63, 64), (35, 37, 64, 62), (36, 34, 61, 63)])
_uv = me_cube.uv_layers.new(name='UVMap')
_uv.uv.foreach_set('vector', [0.8761, 0.6156, 0.8761, 0.6156, 0.8761, 0.6156, 0.8761, 0.6156, 0.6293, 0.6234, 0.6293, 0.6234, 0.6293, 0.6234, 0.6293, 0.6234, 0.6293, 0.6234, 0.6293, 0.6234, 0.6293, 0.6234, 0.6293, 0.6234, 0.6293, 0.6234, 0.6293, 0.6234, 0.6293, 0.6234, 0.8761, 0.6156, 0.8761, 0.6156, 0.8761, 0.6156, 0.8761, 0.6156, 0.6293, 0.6234, 0.6293, 0.6234, 0.6293, 0.6234, 0.6293, 0.6234, 0.6293, 0.6234, 0.6293, 0.6234, 0.6293, 0.6234, 0.6293, 0.6234, 0.6293, 0.6234, 0.6293, 0.6234, 0.6293, 0.6234, 0.8761, 0.6156, 0.8761, 0.6156, 0.8761, 0.6156, 0.8761, 0.6156, 0.8761, 0.6156, 0.8761, 0.6156, 0.8761, 0.6156, 0.8761, 0.6156, 0.6293, 0.6234, 0.6293, 0.6234, 0.6293, 0.6234, 0.6293, 0.6234, 0.6293, 0.6234, 0.6293, 0.6234, 0.6293, 0.6234, 0.6293, 0.6234, 0.6293, 0.6234, 0.6293, 0.6234, 0.6293, 0.6234, 0.6293, 0.6234, 0.6293, 0.6234, 0.6293, 0.6234, 0.6293, 0.6234, 0.6293, 0.6234, 0.6293, 0.6234, 0.6293, 0.6234, 0.6293, 0.6234, 0.6293, 0.6234, 0.6293, 0.6234, 0.6293, 0.6234, 0.6293, 0.6234, 0.6293, 0.6234, 0.6293, 0.6234, 0.6293, 0.6234, 0.6293, 0.6234, 0.6293, 0.6234, 0.6293, 0.6234, 0.6293, 0.6234, 0.6293, 0.6234, 0.6293, 0.6234, 0.6293, 0.6234, 0.6293, 0.6234, 0.6293, 0.6234, 0.6293, 0.6234, 0.6293, 0.6234, 0.6293, 0.6234, 0.6293, 0.6234, 0.6293, 0.6234, 0.6293, 0.6234, 0.6293, 0.6234, 0.6293, 0.6234, 0.6293, 0.6234, 0.6293, 0.6234, 0.6293, 0.6234, 0.6293, 0.6234, 0.6293, 0.6234, 0.6293, 0.6234, 0.6293, 0.6234, 0.6293, 0.6234, 0.6293, 0.6234, 0.6293, 0.6234, 0.6293, 0.6234, 0.6293, 0.6234, 0.8761, 0.6156, 0.8761, 0.6156, 0.8761, 0.6156, 0.8761, 0.6156, 0.6293, 0.6234, 0.6293, 0.6234, 0.6293, 0.6234, 0.6293, 0.6234, 0.6293, 0.6234, 0.6293, 0.6234, 0.6293, 0.6234, 0.6293, 0.6234, 0.6293, 0.6234, 0.6293, 0.6234, 0.6293, 0.6234, 0.6293, 0.6234, 0.6293, 0.6234, 0.6293, 0.6234, 0.6293, 0.6234, 0.6293, 0.6234, 0.6293, 0.6234, 0.6293, 0.6234, 0.6293, 0.6234, 0.6293, 0.6234, 0.6293, 0.6234, 0.6293, 0.6234, 0.6293, 0.6234, 0.6293, 0.6234, 0.8761, 0.6156, 0.8761, 0.6156, 0.8761, 0.6156, 0.8761, 0.6156, 0.8761, 0.6156, 0.8761, 0.6156, 0.8761, 0.6156, 0.8761, 0.6156, 0.6293, 0.6234, 0.6293, 0.6234, 0.6293, 0.6234, 0.6293, 0.6234, 0.6293, 0.6234, 0.6293, 0.6234, 0.6293, 0.6234, 0.6293, 0.6234, 0.6293, 0.6234, 0.6293, 0.6234, 0.6293, 0.6234, 0.6293, 0.6234, 0.6293, 0.6234, 0.6293, 0.6234, 0.6293, 0.6234, 0.6293, 0.6234, 0.6293, 0.6234, 0.6293, 0.6234, 0.6293, 0.6234, 0.6293, 0.6234, 0.6293, 0.6234, 0.6293, 0.6234, 0.6293, 0.6234, 0.6293, 0.6234, 0.6293, 0.6234, 0.6293, 0.6234, 0.6293, 0.6234, 0.6293, 0.6234, 0.6293, 0.6234, 0.6293, 0.6234, 0.6293, 0.6234, 0.6293, 0.6234, 0.6293, 0.6234, 0.6293, 0.6234, 0.6293, 0.6234, 0.6293, 0.6234, 0.6293, 0.6234, 0.6293, 0.6234, 0.6293, 0.6234, 0.6293, 0.6234, 0.6293, 0.6234, 0.6293, 0.6234, 0.6293, 0.6234, 0.6293, 0.6234, 0.6293, 0.6234, 0.6293, 0.6234, 0.6293, 0.6234, 0.6293, 0.6234, 0.6293, 0.6234, 0.6293, 0.6234, 0.6293, 0.6234, 0.6293, 0.6234, 0.6293, 0.6234, 0.6293, 0.6234, 0.6293, 0.6234, 0.6293, 0.6234, 0.6293, 0.6234, 0.6293, 0.6234, 0.6293, 0.6234, 0.6293, 0.6234, 0.6293, 0.6234, 0.6293, 0.6234, 0.6293, 0.6234, 0.6293, 0.6234, 0.6293, 0.6234, 0.6293, 0.6234, 0.6293, 0.6234, 0.6293, 0.6234, 0.6293, 0.6234, 0.6293, 0.6234, 0.6293, 0.6234, 0.6293, 0.6234, 0.6293, 0.6234, 0.6293, 0.6234, 0.6293, 0.6234, 0.6293, 0.6234, 0.6293, 0.6234, 0.6293, 0.6234, 0.6293, 0.6234, 0.6293, 0.6234, 0.6293, 0.6234, 0.6293, 0.6234, 0.6293, 0.6234, 0.6293, 0.6234, 0.6293, 0.6234, 0.6293, 0.6234, 0.6293, 0.6234, 0.6293, 0.6234, 0.6293, 0.6234, 0.6293, 0.6234])
me_cube.materials.append(mat_material)
me_cube.use_remesh_preserve_volume = False
me_cube.use_remesh_preserve_attributes = False
me_cube.use_mirror_vertex_groups = False
me_cube.update()

# ---- objects
ob_base = bpy.data.objects.new('Base', me_cube_001)
ob_baserotationtransform = bpy.data.objects.new('BaseRotationTransform', None)
ob_base_001 = bpy.data.objects.new('Base.001', me_cube_001)
ob_baserotationtransform_001 = bpy.data.objects.new('BaseRotationTransform.001', None)
ob_top = bpy.data.objects.new('Top', me_cube)
ob_toprotationtransform = bpy.data.objects.new('TopRotationTransform', None)
ob_lamp = bpy.data.objects.new('Lamp', light_lamp)

# ---- transforms, parenting, visibility, modifiers, constraints
ob_base.location = (0.0, 0.0, 18.25)
ob_base.rotation_euler = (0.0, 0.0, 4.712)
ob_base.lock_rotations_4d = False
ob_base.empty_display_type = 'ARROWS'
ob_base.lineart.crease_threshold = 0.0
_m = ob_base.modifiers.new('Array', 'ARRAY')
_m.count = 4
_m.constant_offset_displace = (0.0, 0.0, 0.0)
_m.use_relative_offset = False
_m.relative_offset_displace = (0.0, 0.0, 0.0)
_m.use_merge_vertices = True
_m.use_object_offset = True
_m.offset_object = ob_baserotationtransform
ob_baserotationtransform.parent = ob_base
ob_baserotationtransform.matrix_parent_inverse = Matrix(((4.888e-07, -1.0, 0.0, 0.0), (1.0, 4.888e-07, 0.0, 0.0), (0.0, 0.0, 1.0, -2.384e-07), (0.0, 0.0, 0.0, 1.0)))
ob_baserotationtransform.location = (0.0, 0.0, 0.0)
ob_baserotationtransform.empty_image_offset = (0.0, 0.0)
ob_baserotationtransform.lineart.crease_threshold = 0.0
ob_base_001.location = (0.0, 0.0, 0.2455)
ob_base_001.rotation_euler = (0.0, 0.0, 4.712)
ob_base_001.lock_rotations_4d = False
ob_base_001.empty_display_type = 'ARROWS'
ob_base_001.lineart.crease_threshold = 0.0
_m = ob_base_001.modifiers.new('Array', 'ARRAY')
_m.count = 4
_m.constant_offset_displace = (0.0, 0.0, 0.0)
_m.use_relative_offset = False
_m.relative_offset_displace = (0.0, 0.0, 0.0)
_m.use_merge_vertices = True
_m.use_object_offset = True
_m.offset_object = ob_baserotationtransform_001
ob_baserotationtransform_001.parent = ob_base_001
ob_baserotationtransform_001.matrix_parent_inverse = Matrix(((4.888e-07, -1.0, 0.0, 0.0), (1.0, 4.888e-07, 0.0, 0.0), (0.0, 0.0, 1.0, -2.384e-07), (0.0, 0.0, 0.0, 1.0)))
ob_baserotationtransform_001.location = (0.0, 0.0, 0.0)
ob_baserotationtransform_001.empty_image_offset = (0.0, 0.0)
ob_baserotationtransform_001.lineart.crease_threshold = 0.0
ob_top.location = (0.0, 0.0, 36.25)
ob_top.rotation_euler = (0.0, 0.0, 4.712)
ob_top.lock_rotations_4d = False
ob_top.empty_display_type = 'ARROWS'
ob_top.lineart.crease_threshold = 0.0
_m = ob_top.modifiers.new('Array', 'ARRAY')
_m.count = 4
_m.constant_offset_displace = (0.0, 0.0, 0.0)
_m.use_relative_offset = False
_m.use_merge_vertices = True
_m.use_object_offset = True
_m.offset_object = ob_toprotationtransform
ob_toprotationtransform.parent = ob_top
ob_toprotationtransform.matrix_parent_inverse = Matrix(((4.888e-07, -1.0, 0.0, -0.0), (1.0, 4.888e-07, 0.0, -0.0), (0.0, 0.0, 1.0, -18.0), (0.0, 0.0, 0.0, 1.0)))
ob_toprotationtransform.location = (0.0, 0.0, 18.0)
ob_toprotationtransform.empty_image_offset = (0.0, 0.0)
ob_toprotationtransform.lineart.crease_threshold = 0.0
ob_lamp.location = (-24.27, -25.21, 53.26)
ob_lamp.rotation_euler = (0.6503, 0.05522, 1.866)
ob_lamp.lock_rotations_4d = False
ob_lamp.empty_display_type = 'ARROWS'
ob_lamp.color = (0.0, 0.0, 0.0, 0.0)
ob_lamp.lineart.crease_threshold = 0.0

# ---- collection membership
col_collection_1.objects.link(ob_base)
col_collection_1.objects.link(ob_baserotationtransform)
col_collection_1.objects.link(ob_base_001)
col_collection_1.objects.link(ob_baserotationtransform_001)
col_collection_1.objects.link(ob_top)
col_collection_1.objects.link(ob_toprotationtransform)
col_collection_1.objects.link(ob_lamp)

# ---- scene / render settings (as saved in the file)
scene.frame_start = 1; scene.frame_end = 250; scene.frame_set(1)
scene.render.engine = 'BLENDER_EEVEE_NEXT'
scene.render.resolution_percentage = 50
scene.render.dither_intensity = 0.0
scene.cycles.use_denoising = False
scene.cycles.samples = 128
scene.cycles.sampling_pattern = 'TABULATED_SOBOL'
scene.cycles.use_adaptive_sampling = False
scene.cycles.use_light_tree = False
scene.cycles.blur_glossy = 0.0
scene.cycles.sample_clamp_indirect = 0.0
scene.view_settings.view_transform = 'Standard'
bpy.context.view_layer.update()

# ---- added for rendering (the .blend has no active camera): camera
cam_auto = bpy.data.cameras.new('AutoCamera')
cam_auto.lens = 50.0
cam_auto.sensor_width = 36.0
cam_auto.clip_end = 1000.0
ob_auto_camera = bpy.data.objects.new('AutoCamera', cam_auto)
scene.collection.objects.link(ob_auto_camera)
ob_auto_camera.location = (50.8304, -60.9965, 62.7802)
ob_auto_camera.rotation_euler = (1.09748, -7.21219e-08, 0.694738)
scene.camera = ob_auto_camera
bpy.context.view_layer.update()
